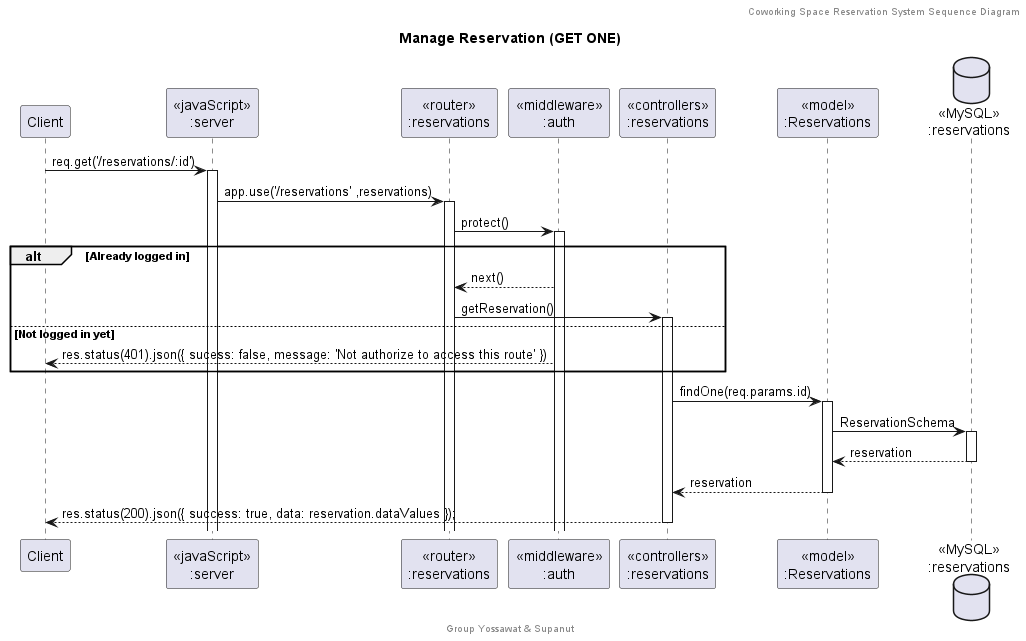

The diagram above was rendered by PlantUML. Its source (embedded in the PNG):
@startuml Manage Reservation (GET ONE)

header Coworking Space Reservation System Sequence Diagram
footer Group Yossawat & Supanut
title "Manage Reservation (GET ONE)"

participant "Client" as client
participant "<<javaScript>>\n:server" as server
participant "<<router>>\n:reservations" as routerReservations
participant "<<middleware>>\n:auth" as middleware
participant "<<controllers>>\n:reservations" as controllersReservations
participant "<<model>>\n:Reservations" as modelReservation
database "<<MySQL>>\n:reservations" as ReservationsDatabase

client -> server ++:req.get('/reservations/:id')
server -> routerReservations ++:app.use('/reservations' ,reservations)
routerReservations -> middleware ++:protect()
alt Already logged in
    middleware --> routerReservations : next()
    routerReservations -> controllersReservations ++: getReservation()
else Not logged in yet
    middleware --> client : res.status(401).json({ sucess: false, message: 'Not authorize to access this route' })
end
controllersReservations -> modelReservation ++: findOne(req.params.id)
modelReservation -> ReservationsDatabase ++: ReservationSchema
ReservationsDatabase --> modelReservation --: reservation
controllersReservations <-- modelReservation --: reservation
controllersReservations --> client --:res.status(200).json({ success: true, data: reservation.dataValues });

@enduml